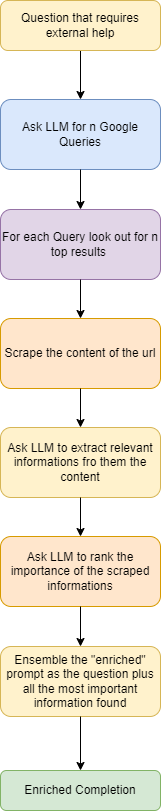

The diagram above was exported from draw.io. Its source (the exported page's mxGraphModel, read from the mxfile embedded in the PNG):
<mxGraphModel dx="1379" dy="806" grid="1" gridSize="10" guides="1" tooltips="1" connect="1" arrows="1" fold="1" page="1" pageScale="1" pageWidth="583" pageHeight="827" math="0" shadow="0">
  <root>
    <mxCell id="WIyWlLk6GJQsqaUBKTNV-0" />
    <mxCell id="WIyWlLk6GJQsqaUBKTNV-1" parent="WIyWlLk6GJQsqaUBKTNV-0" />
    <mxCell id="2U-NgkUFWgbsTAuorJcn-3" style="edgeStyle=orthogonalEdgeStyle;rounded=0;orthogonalLoop=1;jettySize=auto;html=1;exitX=0.5;exitY=1;exitDx=0;exitDy=0;entryX=0.5;entryY=0;entryDx=0;entryDy=0;" edge="1" parent="WIyWlLk6GJQsqaUBKTNV-1" source="WIyWlLk6GJQsqaUBKTNV-3" target="WIyWlLk6GJQsqaUBKTNV-12">
      <mxGeometry relative="1" as="geometry" />
    </mxCell>
    <mxCell id="WIyWlLk6GJQsqaUBKTNV-3" value="Question that requires external help" style="rounded=1;whiteSpace=wrap;html=1;fontSize=12;glass=0;strokeWidth=1;shadow=0;fillColor=#fff2cc;strokeColor=#d6b656;" parent="WIyWlLk6GJQsqaUBKTNV-1" vertex="1">
      <mxGeometry x="200" y="10" width="160" height="50" as="geometry" />
    </mxCell>
    <mxCell id="WIyWlLk6GJQsqaUBKTNV-11" value="Enriched Completion" style="rounded=1;whiteSpace=wrap;html=1;fontSize=12;glass=0;strokeWidth=1;shadow=0;fillColor=#d5e8d4;strokeColor=#82b366;" parent="WIyWlLk6GJQsqaUBKTNV-1" vertex="1">
      <mxGeometry x="200" y="780" width="160" height="40" as="geometry" />
    </mxCell>
    <mxCell id="WIyWlLk6GJQsqaUBKTNV-12" value="Ask LLM for n Google Queries" style="rounded=1;whiteSpace=wrap;html=1;fontSize=12;glass=0;strokeWidth=1;shadow=0;fillColor=#dae8fc;strokeColor=#6c8ebf;" parent="WIyWlLk6GJQsqaUBKTNV-1" vertex="1">
      <mxGeometry x="200" y="109" width="160" height="70" as="geometry" />
    </mxCell>
    <mxCell id="2U-NgkUFWgbsTAuorJcn-4" value="For each Query look out for n top results&amp;nbsp;" style="rounded=1;whiteSpace=wrap;html=1;fontSize=12;glass=0;strokeWidth=1;shadow=0;fillColor=#e1d5e7;strokeColor=#9673a6;" vertex="1" parent="WIyWlLk6GJQsqaUBKTNV-1">
      <mxGeometry x="200" y="219" width="160" height="70" as="geometry" />
    </mxCell>
    <mxCell id="2U-NgkUFWgbsTAuorJcn-6" value="Scrape the content of the url" style="rounded=1;whiteSpace=wrap;html=1;fontSize=12;glass=0;strokeWidth=1;shadow=0;fillColor=#ffe6cc;strokeColor=#d79b00;" vertex="1" parent="WIyWlLk6GJQsqaUBKTNV-1">
      <mxGeometry x="200" y="328" width="160" height="70" as="geometry" />
    </mxCell>
    <mxCell id="2U-NgkUFWgbsTAuorJcn-7" value="Ask LLM to extract relevant informations fro them the content" style="rounded=1;whiteSpace=wrap;html=1;fontSize=12;glass=0;strokeWidth=1;shadow=0;fillColor=#fff2cc;strokeColor=#d6b656;" vertex="1" parent="WIyWlLk6GJQsqaUBKTNV-1">
      <mxGeometry x="200" y="437" width="160" height="70" as="geometry" />
    </mxCell>
    <mxCell id="2U-NgkUFWgbsTAuorJcn-8" value="Ask LLM to rank the importance of the scraped informations" style="rounded=1;whiteSpace=wrap;html=1;fontSize=12;glass=0;strokeWidth=1;shadow=0;fillColor=#ffe6cc;strokeColor=#d79b00;" vertex="1" parent="WIyWlLk6GJQsqaUBKTNV-1">
      <mxGeometry x="200" y="546" width="160" height="70" as="geometry" />
    </mxCell>
    <mxCell id="2U-NgkUFWgbsTAuorJcn-9" value="Ensemble the &quot;enriched&quot; prompt as the question plus all the most important information found" style="rounded=1;whiteSpace=wrap;html=1;fontSize=12;glass=0;strokeWidth=1;shadow=0;fillColor=#fff2cc;strokeColor=#d6b656;" vertex="1" parent="WIyWlLk6GJQsqaUBKTNV-1">
      <mxGeometry x="200" y="656" width="160" height="70" as="geometry" />
    </mxCell>
    <mxCell id="2U-NgkUFWgbsTAuorJcn-13" value="" style="endArrow=classic;html=1;rounded=0;exitX=0.5;exitY=1;exitDx=0;exitDy=0;entryX=0.5;entryY=0;entryDx=0;entryDy=0;" edge="1" parent="WIyWlLk6GJQsqaUBKTNV-1" source="WIyWlLk6GJQsqaUBKTNV-12" target="2U-NgkUFWgbsTAuorJcn-4">
      <mxGeometry width="50" height="50" relative="1" as="geometry">
        <mxPoint x="480" y="190" as="sourcePoint" />
        <mxPoint x="530" y="140" as="targetPoint" />
      </mxGeometry>
    </mxCell>
    <mxCell id="2U-NgkUFWgbsTAuorJcn-14" value="" style="endArrow=classic;html=1;rounded=0;exitX=0.5;exitY=1;exitDx=0;exitDy=0;entryX=0.5;entryY=0;entryDx=0;entryDy=0;" edge="1" parent="WIyWlLk6GJQsqaUBKTNV-1" source="2U-NgkUFWgbsTAuorJcn-4" target="2U-NgkUFWgbsTAuorJcn-6">
      <mxGeometry width="50" height="50" relative="1" as="geometry">
        <mxPoint x="290" y="190" as="sourcePoint" />
        <mxPoint x="290" y="240" as="targetPoint" />
      </mxGeometry>
    </mxCell>
    <mxCell id="2U-NgkUFWgbsTAuorJcn-15" value="" style="endArrow=classic;html=1;rounded=0;exitX=0.5;exitY=1;exitDx=0;exitDy=0;entryX=0.5;entryY=0;entryDx=0;entryDy=0;" edge="1" parent="WIyWlLk6GJQsqaUBKTNV-1" source="2U-NgkUFWgbsTAuorJcn-6" target="2U-NgkUFWgbsTAuorJcn-7">
      <mxGeometry width="50" height="50" relative="1" as="geometry">
        <mxPoint x="470" y="410" as="sourcePoint" />
        <mxPoint x="470" y="460" as="targetPoint" />
      </mxGeometry>
    </mxCell>
    <mxCell id="2U-NgkUFWgbsTAuorJcn-16" value="" style="endArrow=classic;html=1;rounded=0;exitX=0.5;exitY=1;exitDx=0;exitDy=0;entryX=0.5;entryY=0;entryDx=0;entryDy=0;" edge="1" parent="WIyWlLk6GJQsqaUBKTNV-1" source="2U-NgkUFWgbsTAuorJcn-7" target="2U-NgkUFWgbsTAuorJcn-8">
      <mxGeometry width="50" height="50" relative="1" as="geometry">
        <mxPoint x="300" y="320" as="sourcePoint" />
        <mxPoint x="300" y="370" as="targetPoint" />
      </mxGeometry>
    </mxCell>
    <mxCell id="2U-NgkUFWgbsTAuorJcn-17" value="" style="endArrow=classic;html=1;rounded=0;exitX=0.5;exitY=1;exitDx=0;exitDy=0;entryX=0.5;entryY=0;entryDx=0;entryDy=0;" edge="1" parent="WIyWlLk6GJQsqaUBKTNV-1" source="2U-NgkUFWgbsTAuorJcn-8" target="2U-NgkUFWgbsTAuorJcn-9">
      <mxGeometry width="50" height="50" relative="1" as="geometry">
        <mxPoint x="560" y="630" as="sourcePoint" />
        <mxPoint x="560" y="680" as="targetPoint" />
      </mxGeometry>
    </mxCell>
    <mxCell id="2U-NgkUFWgbsTAuorJcn-18" value="" style="endArrow=classic;html=1;rounded=0;exitX=0.5;exitY=1;exitDx=0;exitDy=0;entryX=0.5;entryY=0;entryDx=0;entryDy=0;" edge="1" parent="WIyWlLk6GJQsqaUBKTNV-1" source="2U-NgkUFWgbsTAuorJcn-9" target="WIyWlLk6GJQsqaUBKTNV-11">
      <mxGeometry width="50" height="50" relative="1" as="geometry">
        <mxPoint x="300" y="560" as="sourcePoint" />
        <mxPoint x="760" y="780" as="targetPoint" />
      </mxGeometry>
    </mxCell>
  </root>
</mxGraphModel>